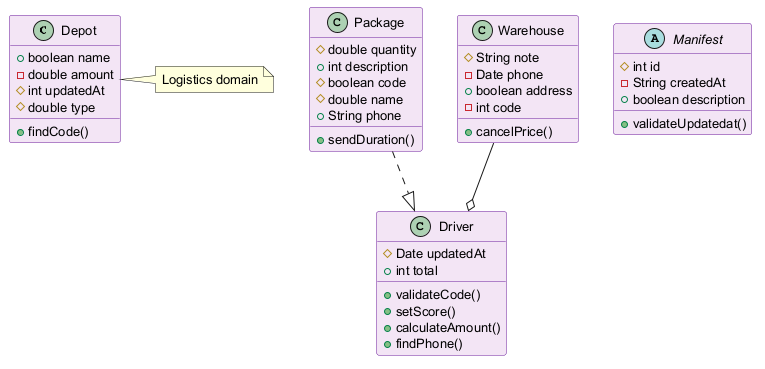

The diagram above was rendered by PlantUML. Its source (embedded in the PNG):
@startuml
skinparam backgroundColor #FFFFFF
skinparam classBackgroundColor #F3E5F5
skinparam classBorderColor #6A1B9A
skinparam defaultFontSize 13
class Depot {
  +boolean name
  -double amount
  #int updatedAt
  #double type
  +findCode()
}
class Driver {
  #Date updatedAt
  +int total
  +validateCode()
  +setScore()
  +calculateAmount()
  +findPhone()
}
class Package {
  #double quantity
  +int description
  #boolean code
  #double name
  +String phone
  +sendDuration()
}
class Warehouse {
  #String note
  -Date phone
  +boolean address
  -int code
  +cancelPrice()
}
abstract class Manifest {
  #int id
  -String createdAt
  +boolean description
  +validateUpdatedat()
}
Warehouse --o Driver
Package ..|> Driver
note right of Depot : Logistics domain
@enduml